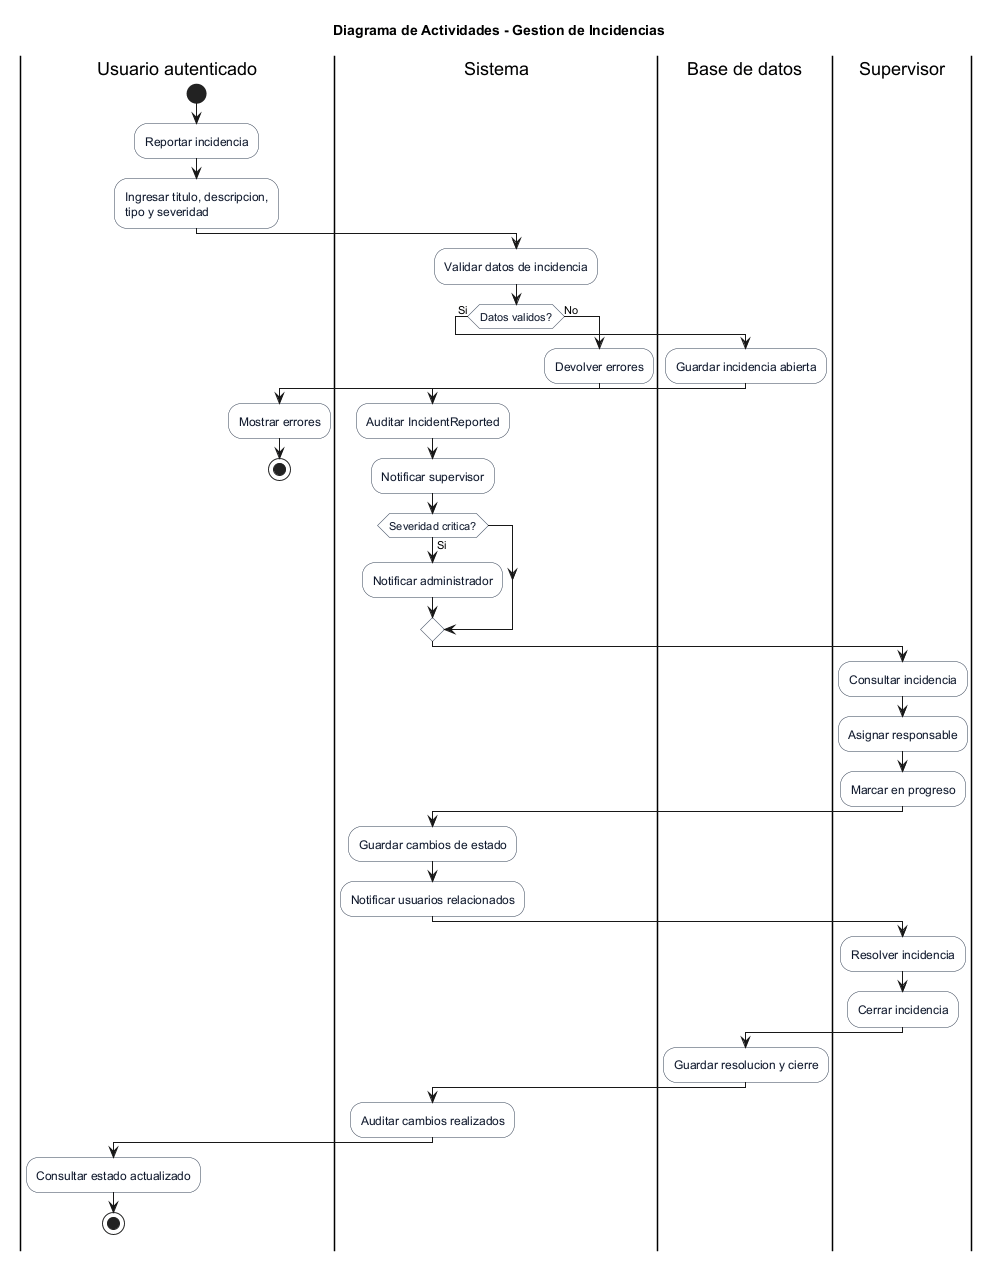

The diagram above was rendered by PlantUML. Its source (embedded in the PNG):
@startuml
title Diagrama de Actividades - Gestion de Incidencias
skinparam activity {
  BackgroundColor #F8FAFC
  BorderColor #334155
  FontColor #0F172A
}
skinparam partitionBorderColor #64748B
skinparam partitionBackgroundColor #FFFFFF

|Usuario autenticado|
start
:Reportar incidencia;
:Ingresar titulo, descripcion,\ntipo y severidad;

|Sistema|
:Validar datos de incidencia;

if (Datos validos?) then (Si)
  |Base de datos|
  :Guardar incidencia abierta;

  |Sistema|
  :Auditar IncidentReported;
  :Notificar supervisor;
  if (Severidad critica?) then (Si)
    :Notificar administrador;
  endif

  |Supervisor|
  :Consultar incidencia;
  :Asignar responsable;
  :Marcar en progreso;

  |Sistema|
  :Guardar cambios de estado;
  :Notificar usuarios relacionados;

  |Supervisor|
  :Resolver incidencia;
  :Cerrar incidencia;

  |Base de datos|
  :Guardar resolucion y cierre;

  |Sistema|
  :Auditar cambios realizados;

  |Usuario autenticado|
  :Consultar estado actualizado;
  stop
else (No)
  |Sistema|
  :Devolver errores;

  |Usuario autenticado|
  :Mostrar errores;
  stop
endif
@enduml